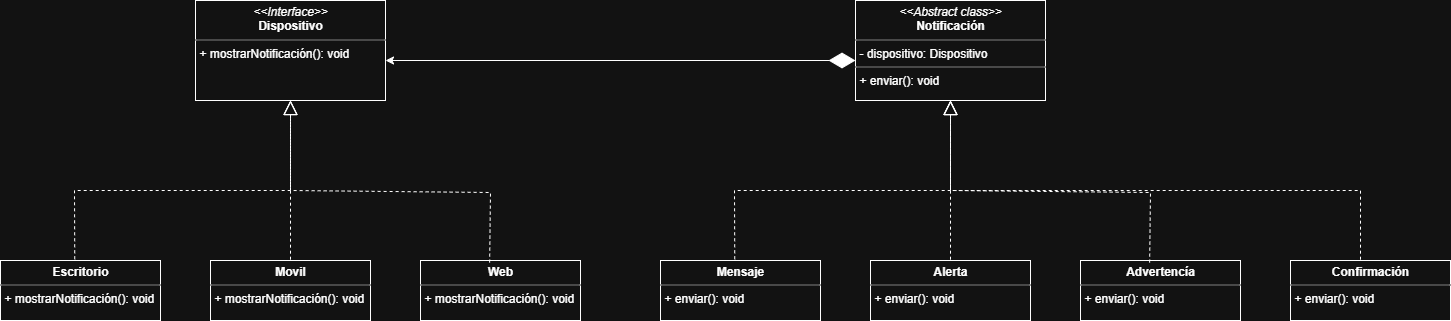

The diagram above was exported from draw.io. Its source (the exported page's mxGraphModel, read from the mxfile embedded in the PNG):
<mxGraphModel dx="2066" dy="1137" grid="1" gridSize="10" guides="1" tooltips="1" connect="1" arrows="1" fold="1" page="1" pageScale="1" pageWidth="827" pageHeight="1169" math="0" shadow="0">
  <root>
    <mxCell id="758btR7yeTQIdMa4jHdH-0" />
    <mxCell id="758btR7yeTQIdMa4jHdH-1" parent="758btR7yeTQIdMa4jHdH-0" />
    <mxCell id="iBut_DMf9yGWNnAl0EMC-0" value="&lt;p style=&quot;margin:0px;margin-top:4px;text-align:center;&quot;&gt;&lt;i&gt;&amp;lt;&amp;lt;Abstract class&amp;gt;&amp;gt;&lt;/i&gt;&lt;br&gt;&lt;b&gt;Notificación&lt;/b&gt;&lt;/p&gt;&lt;hr size=&quot;1&quot; style=&quot;border-style:solid;&quot;&gt;&lt;p style=&quot;margin:0px;margin-left:4px;&quot;&gt;- dispositivo: Dispositivo&lt;/p&gt;&lt;hr size=&quot;1&quot; style=&quot;border-style:solid;&quot;&gt;&lt;p style=&quot;margin:0px;margin-left:4px;&quot;&gt;+ enviar(): void&lt;br&gt;&lt;/p&gt;" style="verticalAlign=top;align=left;overflow=fill;html=1;whiteSpace=wrap;" parent="758btR7yeTQIdMa4jHdH-1" vertex="1">
      <mxGeometry x="1195" y="260" width="190" height="100" as="geometry" />
    </mxCell>
    <mxCell id="iBut_DMf9yGWNnAl0EMC-1" value="&lt;p style=&quot;margin:0px;margin-top:4px;text-align:center;&quot;&gt;&lt;b&gt;Mensaje&lt;/b&gt;&lt;/p&gt;&lt;hr size=&quot;1&quot; style=&quot;border-style:solid;&quot;&gt;&lt;p style=&quot;margin:0px;margin-left:4px;&quot;&gt;+ enviar(): void&lt;/p&gt;" style="verticalAlign=top;align=left;overflow=fill;html=1;whiteSpace=wrap;" parent="758btR7yeTQIdMa4jHdH-1" vertex="1">
      <mxGeometry x="1000" y="520" width="160" height="60" as="geometry" />
    </mxCell>
    <mxCell id="iBut_DMf9yGWNnAl0EMC-2" value="&lt;p style=&quot;margin:0px;margin-top:4px;text-align:center;&quot;&gt;&lt;b&gt;Alerta&lt;/b&gt;&lt;/p&gt;&lt;hr size=&quot;1&quot; style=&quot;border-style:solid;&quot;&gt;&lt;p style=&quot;margin:0px;margin-left:4px;&quot;&gt;+ enviar(): void&lt;/p&gt;" style="verticalAlign=top;align=left;overflow=fill;html=1;whiteSpace=wrap;" parent="758btR7yeTQIdMa4jHdH-1" vertex="1">
      <mxGeometry x="1210" y="520" width="160" height="60" as="geometry" />
    </mxCell>
    <mxCell id="iBut_DMf9yGWNnAl0EMC-3" value="&lt;p style=&quot;margin:0px;margin-top:4px;text-align:center;&quot;&gt;&lt;b&gt;Advertencía&lt;/b&gt;&lt;/p&gt;&lt;hr size=&quot;1&quot; style=&quot;border-style:solid;&quot;&gt;&lt;p style=&quot;margin:0px;margin-left:4px;&quot;&gt;+ enviar(): void&lt;/p&gt;" style="verticalAlign=top;align=left;overflow=fill;html=1;whiteSpace=wrap;" parent="758btR7yeTQIdMa4jHdH-1" vertex="1">
      <mxGeometry x="1420" y="520" width="160" height="60" as="geometry" />
    </mxCell>
    <mxCell id="iBut_DMf9yGWNnAl0EMC-4" value="" style="endArrow=block;dashed=1;endFill=0;endSize=12;html=1;rounded=0;entryX=0.5;entryY=1;entryDx=0;entryDy=0;exitX=0.464;exitY=-0.02;exitDx=0;exitDy=0;exitPerimeter=0;" parent="758btR7yeTQIdMa4jHdH-1" source="iBut_DMf9yGWNnAl0EMC-1" target="iBut_DMf9yGWNnAl0EMC-0" edge="1">
      <mxGeometry width="160" relative="1" as="geometry">
        <mxPoint x="1060" y="480" as="sourcePoint" />
        <mxPoint x="1220" y="480" as="targetPoint" />
        <Array as="points">
          <mxPoint x="1074" y="450" />
          <mxPoint x="1290" y="450" />
        </Array>
      </mxGeometry>
    </mxCell>
    <mxCell id="iBut_DMf9yGWNnAl0EMC-5" value="" style="endArrow=block;dashed=1;endFill=0;endSize=12;html=1;rounded=0;exitX=0.432;exitY=0.035;exitDx=0;exitDy=0;exitPerimeter=0;" parent="758btR7yeTQIdMa4jHdH-1" source="iBut_DMf9yGWNnAl0EMC-3" target="iBut_DMf9yGWNnAl0EMC-0" edge="1">
      <mxGeometry width="160" relative="1" as="geometry">
        <mxPoint x="1490" y="520" as="sourcePoint" />
        <mxPoint x="1706" y="402" as="targetPoint" />
        <Array as="points">
          <mxPoint x="1490" y="452" />
          <mxPoint x="1290" y="450" />
        </Array>
      </mxGeometry>
    </mxCell>
    <mxCell id="iBut_DMf9yGWNnAl0EMC-6" value="" style="endArrow=block;dashed=1;endFill=0;endSize=12;html=1;rounded=0;" parent="758btR7yeTQIdMa4jHdH-1" target="iBut_DMf9yGWNnAl0EMC-0" edge="1">
      <mxGeometry width="160" relative="1" as="geometry">
        <mxPoint x="1290" y="519.1700000000001" as="sourcePoint" />
        <mxPoint x="1450" y="519.1700000000001" as="targetPoint" />
      </mxGeometry>
    </mxCell>
    <mxCell id="iBut_DMf9yGWNnAl0EMC-7" value="&lt;p style=&quot;margin:0px;margin-top:4px;text-align:center;&quot;&gt;&lt;b&gt;Confirmación&lt;/b&gt;&lt;/p&gt;&lt;hr size=&quot;1&quot; style=&quot;border-style:solid;&quot;&gt;&lt;p style=&quot;margin:0px;margin-left:4px;&quot;&gt;+ enviar(): void&lt;/p&gt;" style="verticalAlign=top;align=left;overflow=fill;html=1;whiteSpace=wrap;" parent="758btR7yeTQIdMa4jHdH-1" vertex="1">
      <mxGeometry x="1630" y="520" width="160" height="60" as="geometry" />
    </mxCell>
    <mxCell id="iBut_DMf9yGWNnAl0EMC-8" value="" style="endArrow=block;dashed=1;endFill=0;endSize=12;html=1;rounded=0;" parent="758btR7yeTQIdMa4jHdH-1" target="iBut_DMf9yGWNnAl0EMC-0" edge="1">
      <mxGeometry width="160" relative="1" as="geometry">
        <mxPoint x="1700" y="519.1700000000001" as="sourcePoint" />
        <mxPoint x="1290" y="370" as="targetPoint" />
        <Array as="points">
          <mxPoint x="1700" y="450" />
          <mxPoint x="1290" y="450" />
        </Array>
      </mxGeometry>
    </mxCell>
    <mxCell id="iBut_DMf9yGWNnAl0EMC-9" value="&lt;p style=&quot;margin:0px;margin-top:4px;text-align:center;&quot;&gt;&lt;i&gt;&amp;lt;&amp;lt;Interface&amp;gt;&amp;gt;&lt;/i&gt;&lt;br&gt;&lt;b&gt;Dispositivo&lt;/b&gt;&lt;/p&gt;&lt;hr size=&quot;1&quot; style=&quot;border-style:solid;&quot;&gt;&lt;p style=&quot;margin:0px;margin-left:4px;&quot;&gt;&lt;/p&gt;&lt;p style=&quot;margin:0px;margin-left:4px;&quot;&gt;+ mostrarNotificación(): void&lt;br&gt;&lt;/p&gt;" style="verticalAlign=top;align=left;overflow=fill;html=1;whiteSpace=wrap;" parent="758btR7yeTQIdMa4jHdH-1" vertex="1">
      <mxGeometry x="535" y="260" width="190" height="100" as="geometry" />
    </mxCell>
    <mxCell id="iBut_DMf9yGWNnAl0EMC-10" value="&lt;p style=&quot;margin:0px;margin-top:4px;text-align:center;&quot;&gt;&lt;b&gt;Escritorio&lt;/b&gt;&lt;/p&gt;&lt;hr size=&quot;1&quot; style=&quot;border-style:solid;&quot;&gt;&lt;p style=&quot;margin:0px;margin-left:4px;&quot;&gt;+ mostrarNotificación(): void&lt;/p&gt;" style="verticalAlign=top;align=left;overflow=fill;html=1;whiteSpace=wrap;" parent="758btR7yeTQIdMa4jHdH-1" vertex="1">
      <mxGeometry x="340" y="520" width="160" height="60" as="geometry" />
    </mxCell>
    <mxCell id="iBut_DMf9yGWNnAl0EMC-11" value="&lt;p style=&quot;margin:0px;margin-top:4px;text-align:center;&quot;&gt;&lt;b&gt;Movil&lt;/b&gt;&lt;/p&gt;&lt;hr size=&quot;1&quot; style=&quot;border-style:solid;&quot;&gt;&lt;p style=&quot;margin:0px;margin-left:4px;&quot;&gt;+ mostrarNotificación(): void&lt;/p&gt;" style="verticalAlign=top;align=left;overflow=fill;html=1;whiteSpace=wrap;" parent="758btR7yeTQIdMa4jHdH-1" vertex="1">
      <mxGeometry x="550" y="520" width="160" height="60" as="geometry" />
    </mxCell>
    <mxCell id="iBut_DMf9yGWNnAl0EMC-12" value="&lt;p style=&quot;margin:0px;margin-top:4px;text-align:center;&quot;&gt;&lt;b&gt;Web&lt;/b&gt;&lt;/p&gt;&lt;hr size=&quot;1&quot; style=&quot;border-style:solid;&quot;&gt;&lt;p style=&quot;margin:0px;margin-left:4px;&quot;&gt;+ mostrarNotificación(): void&lt;/p&gt;" style="verticalAlign=top;align=left;overflow=fill;html=1;whiteSpace=wrap;" parent="758btR7yeTQIdMa4jHdH-1" vertex="1">
      <mxGeometry x="760" y="520" width="160" height="60" as="geometry" />
    </mxCell>
    <mxCell id="iBut_DMf9yGWNnAl0EMC-13" value="" style="endArrow=block;dashed=1;endFill=0;endSize=12;html=1;rounded=0;entryX=0.5;entryY=1;entryDx=0;entryDy=0;exitX=0.464;exitY=-0.02;exitDx=0;exitDy=0;exitPerimeter=0;" parent="758btR7yeTQIdMa4jHdH-1" source="iBut_DMf9yGWNnAl0EMC-10" target="iBut_DMf9yGWNnAl0EMC-9" edge="1">
      <mxGeometry width="160" relative="1" as="geometry">
        <mxPoint x="400" y="480" as="sourcePoint" />
        <mxPoint x="560" y="480" as="targetPoint" />
        <Array as="points">
          <mxPoint x="414" y="450" />
          <mxPoint x="630" y="450" />
        </Array>
      </mxGeometry>
    </mxCell>
    <mxCell id="iBut_DMf9yGWNnAl0EMC-14" value="" style="endArrow=block;dashed=1;endFill=0;endSize=12;html=1;rounded=0;exitX=0.432;exitY=0.035;exitDx=0;exitDy=0;exitPerimeter=0;" parent="758btR7yeTQIdMa4jHdH-1" source="iBut_DMf9yGWNnAl0EMC-12" target="iBut_DMf9yGWNnAl0EMC-9" edge="1">
      <mxGeometry width="160" relative="1" as="geometry">
        <mxPoint x="830" y="520" as="sourcePoint" />
        <mxPoint x="1046" y="402" as="targetPoint" />
        <Array as="points">
          <mxPoint x="830" y="452" />
          <mxPoint x="630" y="450" />
        </Array>
      </mxGeometry>
    </mxCell>
    <mxCell id="iBut_DMf9yGWNnAl0EMC-15" value="" style="endArrow=block;dashed=1;endFill=0;endSize=12;html=1;rounded=0;" parent="758btR7yeTQIdMa4jHdH-1" target="iBut_DMf9yGWNnAl0EMC-9" edge="1">
      <mxGeometry width="160" relative="1" as="geometry">
        <mxPoint x="630" y="519.1700000000001" as="sourcePoint" />
        <mxPoint x="790" y="519.1700000000001" as="targetPoint" />
      </mxGeometry>
    </mxCell>
    <mxCell id="iBut_DMf9yGWNnAl0EMC-16" value="" style="endArrow=diamondThin;endFill=1;endSize=24;html=1;rounded=0;entryX=0;entryY=0.6;entryDx=0;entryDy=0;entryPerimeter=0;startArrow=classic;startFill=1;" parent="758btR7yeTQIdMa4jHdH-1" target="iBut_DMf9yGWNnAl0EMC-0" edge="1">
      <mxGeometry width="160" relative="1" as="geometry">
        <mxPoint x="725" y="320" as="sourcePoint" />
        <mxPoint x="885" y="320" as="targetPoint" />
      </mxGeometry>
    </mxCell>
  </root>
</mxGraphModel>